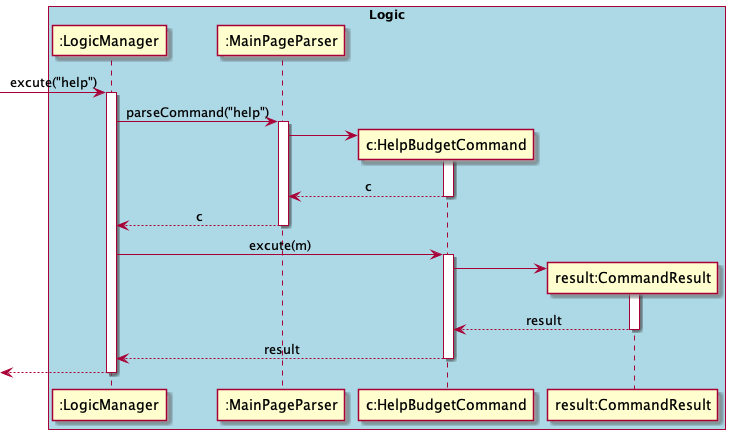

The diagram above was rendered by PlantUML. Its source (embedded in the PNG):
@startuml
skinparam Sequence {
    MessageAlign center
}
box "Logic" #LightBlue
participant ":LogicManager" as LM
participant ":MainPageParser" as MPP
participant "c:HelpBudgetCommand" as HBC
participant "result:CommandResult" as CR
end box

[-> LM : excute("help")
activate LM
LM -> MPP : parseCommand("help")
activate MPP

create HBC
MPP -> HBC
activate HBC
MPP <-- HBC : c
deactivate HBC

LM <-- MPP : c
deactivate MPP


LM -> HBC: excute(m)
activate HBC

create CR
HBC -> CR
activate CR
HBC <-- CR : result
deactivate CR

LM <-- HBC: result
deactivate HBC
[<-- LM
deactivate LM


@enduml